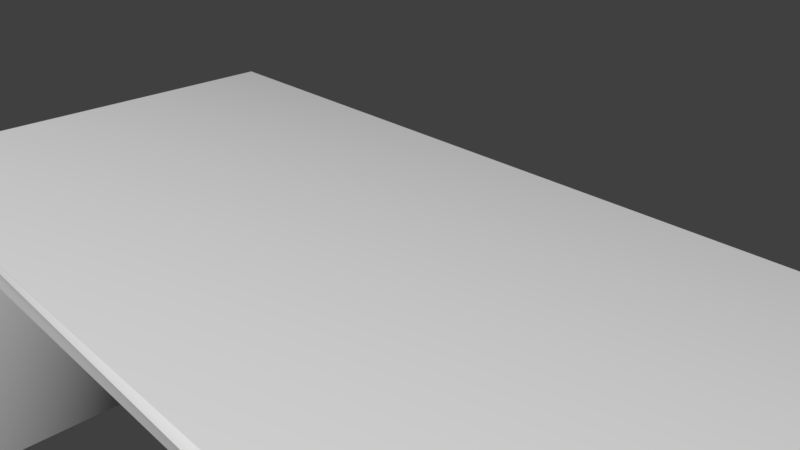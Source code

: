 # Source: Desk.blend  (saved by Blender 2.79.0; exported with 4.5.12 LTS)
import bpy
from mathutils import Matrix  # noqa: F401  (used for matrix-valued properties, if any)

bpy.ops.wm.read_factory_settings(use_empty=True)
scene = bpy.context.scene
scene.name = 'Scene'

# ---- collections
col_collection_1 = bpy.data.collections.new('Collection 1'); scene.collection.children.link(col_collection_1)

# ---- materials (node trees are filled in below, after node groups)
mat_deskmat = bpy.data.materials.new('DeskMat')
mat_deskmat.alpha_threshold = 0.0
mat_deskmat.use_transparent_shadow = False
mat_deskmat.roughness = 0.5

# ---- material node trees

# ---- world
world_world = bpy.data.worlds.new('World'); scene.world = world_world
world_world.color = (0.05088, 0.05088, 0.05088)
world_world.use_sun_shadow = False
world_world.sun_shadow_jitter_overblur = 0.0
world_world.cycles.sampling_method = 'MANUAL'

# ---- cameras
cam_camera = bpy.data.cameras.new('Camera')
cam_camera.clip_end = 100.0
cam_camera.lens = 35.0
cam_camera.sensor_width = 32.0
cam_camera.sensor_height = 18.0
cam_camera.ortho_scale = 7.314
cam_camera.dof.focus_distance = 0.0
cam_camera.dof.aperture_fstop = 128.0

# ---- meshes
me_cube_001 = bpy.data.meshes.new('Cube.001')
me_cube_001.from_pydata([(-7.823, -3.983, -0.4112), (-7.823, 3.983, -0.4112), (7.823, -3.983, -0.4112), (7.823, 3.983, -0.4112), (7.431, 3.983, -0.4112), (-7.431, 3.983, -0.4112), (-7.431, -3.983, -0.4112), (7.431, -3.983, -0.4112), (-7.823, 3.983, -6.315), (-7.823, -3.983, -6.315), (-7.431, 3.983, -6.315), (7.823, -3.983, -6.315), (7.823, 3.983, -6.315), (7.431, -3.983, -6.315), (7.431, 3.983, -6.315), (-7.431, -3.983, -6.315), (-7.803, -3.965, -0.0001154), (-7.823, -3.983, -0.008183), (-7.803, 3.965, -0.0001154), (-7.823, 3.983, -0.008183), (7.803, -3.965, -0.0001154), (7.823, -3.983, -0.008183), (7.803, 3.965, -0.0001154), (7.823, 3.983, -0.008183), (-7.431, 3.876, -0.4112), (7.431, 3.876, -0.4112), (7.431, 3.983, -2.305), (7.431, 3.876, -2.305), (-7.431, 3.983, -2.305), (-7.431, 3.876, -2.305)], [], [(7, 25, 27, 26, 14, 13), (19, 23, 3, 4, 5, 1), (22, 18, 16, 20), (3, 23, 21, 2), (3, 2, 11, 12), (24, 25, 7, 6), (28, 29, 24, 6, 15, 10), (14, 12, 11, 13), (1, 5, 28, 10, 8), (8, 10, 15, 9), (0, 1, 8, 9), (4, 3, 12, 14, 26), (0, 17, 19, 1), (16, 18, 19, 17), (18, 22, 23, 19), (20, 16, 17, 21), (21, 17, 0, 6, 7, 2), (2, 7, 13, 11), (6, 0, 9, 15), (5, 24, 25, 4), (25, 24, 29, 27), (26, 28, 5, 4), (26, 27, 29, 28), (22, 20, 21, 23)])
me_cube_001.polygons.foreach_set('use_smooth', [True] * 24)
_uv = me_cube_001.uv_layers.new(name='UVMap')
_uv.uv.foreach_set('vector', [0.5334, 0.3258, 0.9858, 0.3258, 0.9858, 0.2238, 0.992, 0.2238, 0.992, 0.008024, 0.5334, 0.008024, 0.08158, 0.3606, 0.4968, 0.3606, 0.4968, 0.3499, 0.4864, 0.3499, 0.09198, 0.3499, 0.08158, 0.3499, 0.9903, 0.9878, 0.007445, 0.9878, 0.007445, 0.4536, 0.9903, 0.4536, 0.987, 0.3511, 0.987, 0.3739, 0.5056, 0.3739, 0.5056, 0.3511, 0.992, 0.3258, 0.5334, 0.3258, 0.5334, 0.008024, 0.992, 0.008024, 0.03083, 0.7207, 0.9669, 0.7207, 0.9669, 0.4524, 0.03083, 0.4524, 0.992, 0.2238, 0.9858, 0.2238, 0.9858, 0.3258, 0.5334, 0.3258, 0.5334, 0.008024, 0.992, 0.008024, 0.4208, 0.05553, 0.4172, 0.05553, 0.4172, 0.007446, 0.4208, 0.007446, 0.08158, 0.3499, 0.09198, 0.3499, 0.09198, 0.2716, 0.09198, 0.1933, 0.08158, 0.1933, 0.4172, 0.05553, 0.4208, 0.05553, 0.4208, 0.1036, 0.4172, 0.1036, 0.5334, 0.3258, 0.992, 0.3258, 0.992, 0.008024, 0.5334, 0.008024, 0.4864, 0.3499, 0.4968, 0.3499, 0.4968, 0.1933, 0.4864, 0.1933, 0.4864, 0.2716, 0.5056, 0.3511, 0.5056, 0.3739, 0.987, 0.3739, 0.987, 0.3511, 0.007445, 0.4536, 0.007445, 0.9878, 0.00616, 0.989, 0.00616, 0.4524, 0.007445, 0.9878, 0.9903, 0.9878, 0.9916, 0.989, 0.00616, 0.989, 0.9989, 0.4311, 0.01716, 0.4313, 2.078e-05, 0.4193, 1.0, 0.4193, 1.0, 0.4193, 2.078e-05, 0.4193, 2.078e-05, 0.3936, 0.02505, 0.3936, 0.9749, 0.3936, 1.0, 0.3936, 0.04673, 0.3779, 0.02245, 0.3779, 0.02245, 0.01186, 0.04673, 0.01186, 0.07104, 0.3779, 0.04677, 0.3779, 0.04677, 0.01186, 0.07104, 0.01186, 0.03083, 0.989, 0.03083, 0.7207, 0.9669, 0.7207, 0.9669, 0.989, 0.4763, 0.314, 0.09947, 0.314, 0.09947, 0.266, 0.4763, 0.266, 0.4763, 0.266, 0.09947, 0.266, 0.09947, 0.314, 0.4763, 0.314, 0.4928, 0.1174, 0.4927, 0.1245, 0.08344, 0.1244, 0.08351, 0.1172, 0.9903, 0.9878, 0.9903, 0.4536, 0.9916, 0.4524, 0.9916, 0.989])
me_cube_001.materials.append(mat_deskmat)
me_cube_001.use_remesh_preserve_volume = False
me_cube_001.use_remesh_preserve_attributes = False
me_cube_001.use_mirror_vertex_groups = False
me_cube_001.update()
me_cube_001.normals_split_custom_set([tuple(v) for v in zip(*[iter([-0.3015, -0.9045, -0.3015, -0.5774, -0.5774, -0.5774, -0.5774, -0.5774, -0.5774, -0.3015, 0.9045, -0.3015, -0.5774, 0.5774, -0.5774, -0.5774, -0.5774, -0.5774, -0.6163, 0.6127, 0.4948, 0.6163, 0.6127, 0.4948, 0.7071, 0.7071, -2.673e-08, 0.0, 1.0, -3.781e-08, 0.0, 1.0, -3.781e-08, -0.7071, 0.7071, -2.673e-08, 0.1388, 0.1636, 0.9767, -0.1388, 0.1636, 0.9767, -0.1388, -0.1636, 0.9767, 0.1388, -0.1636, 0.9767, 0.7071, 0.7071, -2.673e-08, 0.6163, 0.6127, 0.4948, 0.6163, -0.6127, 0.4948, 0.7071, -0.7071, -2.673e-08, 0.7071, 0.7071, -2.673e-08, 0.7071, -0.7071, -2.673e-08, 0.5774, -0.5774, -0.5774, 0.5774, 0.5774, -0.5774, 0.5774, -0.5774, -0.5774, -0.5774, -0.5774, -0.5774, -0.3015, -0.9045, -0.3015, 0.3015, -0.9045, -0.3015, 0.3015, 0.9045, -0.3015, 0.5774, -0.5774, -0.5774, 0.5774, -0.5774, -0.5774, 0.3015, -0.9045, -0.3015, 0.5774, -0.5774, -0.5774, 0.5774, 0.5774, -0.5774, -0.5774, 0.5774, -0.5774, 0.5774, 0.5774, -0.5774, 0.5774, -0.5774, -0.5774, -0.5774, -0.5774, -0.5774, -0.7071, 0.7071, -2.673e-08, 0.0, 1.0, -3.781e-08, 0.3015, 0.9045, -0.3015, 0.5774, 0.5774, -0.5774, -0.5774, 0.5774, -0.5774, -0.5774, 0.5774, -0.5774, 0.5774, 0.5774, -0.5774, 0.5774, -0.5774, -0.5774, -0.5774, -0.5774, -0.5774, -0.7071, -0.7071, -2.673e-08, -0.7071, 0.7071, -2.673e-08, -0.5774, 0.5774, -0.5774, -0.5774, -0.5774, -0.5774, 0.0, 1.0, -3.781e-08, 0.7071, 0.7071, -2.673e-08, 0.5774, 0.5774, -0.5774, -0.5774, 0.5774, -0.5774, -0.3015, 0.9045, -0.3015, -0.7071, -0.7071, -2.673e-08, -0.6163, -0.6127, 0.4948, -0.6163, 0.6127, 0.4948, -0.7071, 0.7071, -2.673e-08, -0.1388, -0.1636, 0.9767, -0.1388, 0.1636, 0.9767, -0.6163, 0.6127, 0.4948, -0.6163, -0.6127, 0.4948, -0.1388, 0.1636, 0.9767, 0.1388, 0.1636, 0.9767, 0.6163, 0.6127, 0.4948, -0.6163, 0.6127, 0.4948, 0.1388, -0.1636, 0.9767, -0.1388, -0.1636, 0.9767, -0.6163, -0.6127, 0.4948, 0.6163, -0.6127, 0.4948, 0.6163, -0.6127, 0.4948, -0.6163, -0.6127, 0.4948, -0.7071, -0.7071, -2.673e-08, 0.3015, -0.9045, -0.3015, -0.3015, -0.9045, -0.3015, 0.7071, -0.7071, -2.673e-08, 0.7071, -0.7071, -2.673e-08, -0.3015, -0.9045, -0.3015, -0.5774, -0.5774, -0.5774, 0.5774, -0.5774, -0.5774, 0.3015, -0.9045, -0.3015, -0.7071, -0.7071, -2.673e-08, -0.5774, -0.5774, -0.5774, 0.5774, -0.5774, -0.5774, 0.0, 0.0, 1.0, 0.0, 0.0, 1.0, 0.0, 0.0, 1.0, 0.0, 0.0, 1.0, -0.5774, -0.5774, -0.5774, 0.5774, -0.5774, -0.5774, 0.5774, -0.5774, -0.5774, -0.5774, -0.5774, -0.5774, -0.3015, 0.9045, -0.3015, 0.3015, 0.9045, -0.3015, 0.0, 1.0, -3.781e-08, 0.0, 1.0, -3.781e-08, -0.3015, 0.9045, -0.3015, -0.5774, -0.5774, -0.5774, 0.5774, -0.5774, -0.5774, 0.3015, 0.9045, -0.3015, 0.1388, 0.1636, 0.9767, 0.1388, -0.1636, 0.9767, 0.6163, -0.6127, 0.4948, 0.6163, 0.6127, 0.4948])] * 3)])

# ---- objects
ob_desk = bpy.data.objects.new('desk', me_cube_001)
ob_camera = bpy.data.objects.new('Camera', cam_camera)

# ---- transforms, parenting, visibility, modifiers, constraints
ob_desk.location = (0.0, 0.0, 0.0)
ob_desk.rotation_euler = (-1.629e-07, 0.0, 0.0)
ob_desk.scale = (1.0, 0.9011, 1.0)
ob_desk.color = (0.8, 0.8, 0.8, 1.0)
ob_desk.lineart.crease_threshold = 0.0
ob_camera.location = (7.481, -6.508, 5.344)
ob_camera.rotation_euler = (1.109, 0.0, 0.8149)
ob_camera.lock_rotations_4d = False
ob_camera.empty_display_type = 'ARROWS'
ob_camera.color = (0.0, 0.0, 0.0, 0.0)
ob_camera.display_type = 'WIRE'
ob_camera.lineart.crease_threshold = 0.0

# ---- collection membership
col_collection_1.objects.link(ob_desk)
col_collection_1.objects.link(ob_camera)

# ---- scene / render settings (as saved in the file)
scene.camera = ob_camera
scene.frame_start = 1; scene.frame_end = 250; scene.frame_set(1)
scene.render.engine = 'BLENDER_EEVEE_NEXT'
scene.render.resolution_percentage = 50
scene.render.dither_intensity = 0.0
scene.cycles.use_denoising = False
scene.cycles.samples = 128
scene.cycles.sampling_pattern = 'TABULATED_SOBOL'
scene.cycles.light_sampling_threshold = 0.0
scene.cycles.use_adaptive_sampling = False
scene.cycles.use_light_tree = False
scene.cycles.blur_glossy = 0.0
scene.cycles.sample_clamp_indirect = 0.0
scene.view_settings.view_transform = 'Standard'
bpy.context.view_layer.update()

# ---- added for rendering (the .blend has no usable light): sun
light_auto_sun = bpy.data.lights.new('AutoSun', 'SUN')
light_auto_sun.energy = 3.0
light_auto_sun.angle = 0.0523599
ob_auto_sun = bpy.data.objects.new('AutoSun', light_auto_sun)
scene.collection.objects.link(ob_auto_sun)
ob_auto_sun.rotation_euler = (0.872665, 0.174533, 0.523599)
bpy.context.view_layer.update()
